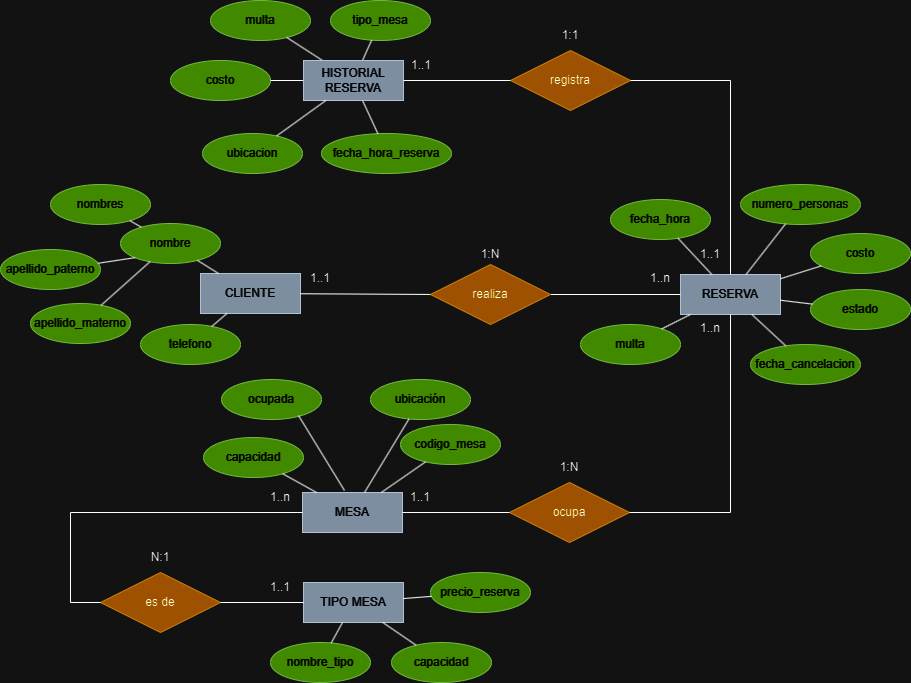

The diagram above was exported from draw.io. Its source (the exported page's mxGraphModel, read from the mxfile embedded in the PNG):
<mxGraphModel dx="2033" dy="1115" grid="1" gridSize="10" guides="1" tooltips="1" connect="1" arrows="1" fold="1" page="1" pageScale="1" pageWidth="1100" pageHeight="850" math="0" shadow="0" extFonts="Permanent Marker^https://fonts.googleapis.com/css?family=Permanent+Marker">
  <root>
    <mxCell id="0" />
    <mxCell id="1" parent="0" />
    <mxCell id="rd_BTVLtFiVS2fNrfx9R-1" value="CLIENTE" style="whiteSpace=wrap;html=1;align=center;fillColor=#647687;fontColor=#ffffff;strokeColor=#314354;" parent="1" vertex="1">
      <mxGeometry x="310" y="319" width="100" height="40" as="geometry" />
    </mxCell>
    <mxCell id="rd_BTVLtFiVS2fNrfx9R-4" value="nombre" style="ellipse;whiteSpace=wrap;html=1;align=center;fillColor=#60a917;strokeColor=#2D7600;fontColor=#ffffff;" parent="1" vertex="1">
      <mxGeometry x="230" y="269" width="100" height="40" as="geometry" />
    </mxCell>
    <mxCell id="rd_BTVLtFiVS2fNrfx9R-6" value="telefono" style="ellipse;whiteSpace=wrap;html=1;align=center;fillColor=#60a917;strokeColor=#2D7600;fontColor=#ffffff;" parent="1" vertex="1">
      <mxGeometry x="250" y="370" width="100" height="40" as="geometry" />
    </mxCell>
    <mxCell id="rd_BTVLtFiVS2fNrfx9R-7" value="nombres" style="ellipse;whiteSpace=wrap;html=1;align=center;fillColor=#60a917;strokeColor=#2D7600;fontColor=#ffffff;" parent="1" vertex="1">
      <mxGeometry x="160" y="230" width="100" height="40" as="geometry" />
    </mxCell>
    <mxCell id="rd_BTVLtFiVS2fNrfx9R-8" value="apellido_paterno" style="ellipse;whiteSpace=wrap;html=1;align=center;fillColor=#60a917;strokeColor=#2D7600;fontColor=#ffffff;" parent="1" vertex="1">
      <mxGeometry x="110" y="295" width="100" height="40" as="geometry" />
    </mxCell>
    <mxCell id="rd_BTVLtFiVS2fNrfx9R-9" value="apellido_materno" style="ellipse;whiteSpace=wrap;html=1;align=center;fillColor=#60a917;strokeColor=#2D7600;fontColor=#ffffff;" parent="1" vertex="1">
      <mxGeometry x="140" y="349" width="100" height="40" as="geometry" />
    </mxCell>
    <mxCell id="rd_BTVLtFiVS2fNrfx9R-13" value="" style="endArrow=none;html=1;rounded=0;" parent="1" source="rd_BTVLtFiVS2fNrfx9R-1" target="rd_BTVLtFiVS2fNrfx9R-6" edge="1">
      <mxGeometry relative="1" as="geometry">
        <mxPoint x="450" y="439" as="sourcePoint" />
        <mxPoint x="610" y="439" as="targetPoint" />
      </mxGeometry>
    </mxCell>
    <mxCell id="rd_BTVLtFiVS2fNrfx9R-16" value="" style="endArrow=none;html=1;rounded=0;" parent="1" source="rd_BTVLtFiVS2fNrfx9R-4" target="rd_BTVLtFiVS2fNrfx9R-1" edge="1">
      <mxGeometry relative="1" as="geometry">
        <mxPoint x="450" y="439" as="sourcePoint" />
        <mxPoint x="610" y="439" as="targetPoint" />
      </mxGeometry>
    </mxCell>
    <mxCell id="rd_BTVLtFiVS2fNrfx9R-18" value="" style="endArrow=none;html=1;rounded=0;" parent="1" source="rd_BTVLtFiVS2fNrfx9R-7" target="rd_BTVLtFiVS2fNrfx9R-4" edge="1">
      <mxGeometry relative="1" as="geometry">
        <mxPoint x="450" y="439" as="sourcePoint" />
        <mxPoint x="610" y="439" as="targetPoint" />
      </mxGeometry>
    </mxCell>
    <mxCell id="rd_BTVLtFiVS2fNrfx9R-19" value="" style="endArrow=none;html=1;rounded=0;entryX=0;entryY=1;entryDx=0;entryDy=0;" parent="1" source="rd_BTVLtFiVS2fNrfx9R-8" target="rd_BTVLtFiVS2fNrfx9R-4" edge="1">
      <mxGeometry relative="1" as="geometry">
        <mxPoint x="320" y="439" as="sourcePoint" />
        <mxPoint x="480" y="439" as="targetPoint" />
      </mxGeometry>
    </mxCell>
    <mxCell id="rd_BTVLtFiVS2fNrfx9R-20" value="" style="endArrow=none;html=1;rounded=0;" parent="1" source="rd_BTVLtFiVS2fNrfx9R-9" target="rd_BTVLtFiVS2fNrfx9R-4" edge="1">
      <mxGeometry relative="1" as="geometry">
        <mxPoint x="320" y="439" as="sourcePoint" />
        <mxPoint x="480" y="439" as="targetPoint" />
      </mxGeometry>
    </mxCell>
    <mxCell id="rd_BTVLtFiVS2fNrfx9R-24" value="RESERVA" style="whiteSpace=wrap;html=1;align=center;fillColor=#647687;fontColor=#ffffff;strokeColor=#314354;" parent="1" vertex="1">
      <mxGeometry x="790" y="320" width="100" height="40" as="geometry" />
    </mxCell>
    <mxCell id="rd_BTVLtFiVS2fNrfx9R-25" value="numero_personas" style="ellipse;whiteSpace=wrap;html=1;align=center;fillColor=#60a917;strokeColor=#2D7600;fontColor=#ffffff;" parent="1" vertex="1">
      <mxGeometry x="850" y="230" width="120" height="40" as="geometry" />
    </mxCell>
    <mxCell id="rd_BTVLtFiVS2fNrfx9R-26" value="fecha_hora" style="ellipse;whiteSpace=wrap;html=1;align=center;fillColor=#60a917;strokeColor=#2D7600;fontColor=#ffffff;" parent="1" vertex="1">
      <mxGeometry x="720" y="245" width="100" height="40" as="geometry" />
    </mxCell>
    <mxCell id="rd_BTVLtFiVS2fNrfx9R-27" value="costo" style="ellipse;whiteSpace=wrap;html=1;align=center;fillColor=#60a917;strokeColor=#2D7600;fontColor=#ffffff;" parent="1" vertex="1">
      <mxGeometry x="920" y="279" width="100" height="40" as="geometry" />
    </mxCell>
    <mxCell id="rd_BTVLtFiVS2fNrfx9R-28" value="estado" style="ellipse;whiteSpace=wrap;html=1;align=center;fillColor=#60a917;strokeColor=#2D7600;fontColor=#ffffff;" parent="1" vertex="1">
      <mxGeometry x="920" y="335" width="100" height="40" as="geometry" />
    </mxCell>
    <mxCell id="rd_BTVLtFiVS2fNrfx9R-33" value="tipo_mesa" style="ellipse;whiteSpace=wrap;html=1;align=center;fillColor=#60a917;strokeColor=#2D7600;fontColor=#ffffff;" parent="1" vertex="1">
      <mxGeometry x="440" y="46" width="100" height="40" as="geometry" />
    </mxCell>
    <mxCell id="rd_BTVLtFiVS2fNrfx9R-34" value="multa" style="ellipse;whiteSpace=wrap;html=1;align=center;fillColor=#60a917;strokeColor=#2D7600;fontColor=#ffffff;" parent="1" vertex="1">
      <mxGeometry x="320" y="46" width="100" height="40" as="geometry" />
    </mxCell>
    <mxCell id="rd_BTVLtFiVS2fNrfx9R-35" value="costo" style="ellipse;whiteSpace=wrap;html=1;align=center;fillColor=#60a917;strokeColor=#2D7600;fontColor=#ffffff;" parent="1" vertex="1">
      <mxGeometry x="280" y="106" width="100" height="40" as="geometry" />
    </mxCell>
    <mxCell id="rd_BTVLtFiVS2fNrfx9R-36" value="fecha_hora_reserva" style="ellipse;whiteSpace=wrap;html=1;align=center;fillColor=#60a917;strokeColor=#2D7600;fontColor=#ffffff;" parent="1" vertex="1">
      <mxGeometry x="431" y="179" width="130" height="40" as="geometry" />
    </mxCell>
    <mxCell id="rd_BTVLtFiVS2fNrfx9R-41" value="" style="endArrow=none;html=1;rounded=0;exitX=1;exitY=0.5;exitDx=0;exitDy=0;" parent="1" source="rd_BTVLtFiVS2fNrfx9R-68" target="rd_BTVLtFiVS2fNrfx9R-24" edge="1">
      <mxGeometry relative="1" as="geometry">
        <mxPoint x="650" y="340" as="sourcePoint" />
        <mxPoint x="800" y="350" as="targetPoint" />
      </mxGeometry>
    </mxCell>
    <mxCell id="rd_BTVLtFiVS2fNrfx9R-43" value="" style="endArrow=none;html=1;rounded=0;" parent="1" source="rd_BTVLtFiVS2fNrfx9R-1" edge="1">
      <mxGeometry relative="1" as="geometry">
        <mxPoint x="430" y="340" as="sourcePoint" />
        <mxPoint x="550" y="340" as="targetPoint" />
      </mxGeometry>
    </mxCell>
    <mxCell id="rd_BTVLtFiVS2fNrfx9R-44" value="" style="endArrow=none;html=1;rounded=0;" parent="1" source="rd_BTVLtFiVS2fNrfx9R-36" target="iK6acWrKWn2ufLAZAiLe-26" edge="1">
      <mxGeometry relative="1" as="geometry">
        <mxPoint x="480" y="416" as="sourcePoint" />
        <mxPoint x="588.5714285714284" y="396" as="targetPoint" />
      </mxGeometry>
    </mxCell>
    <mxCell id="rd_BTVLtFiVS2fNrfx9R-45" value="" style="endArrow=none;html=1;rounded=0;" parent="1" source="iK6acWrKWn2ufLAZAiLe-26" target="rd_BTVLtFiVS2fNrfx9R-35" edge="1">
      <mxGeometry relative="1" as="geometry">
        <mxPoint x="625" y="396" as="sourcePoint" />
        <mxPoint x="640" y="416" as="targetPoint" />
      </mxGeometry>
    </mxCell>
    <mxCell id="rd_BTVLtFiVS2fNrfx9R-46" value="" style="endArrow=none;html=1;rounded=0;" parent="1" source="rd_BTVLtFiVS2fNrfx9R-34" target="iK6acWrKWn2ufLAZAiLe-26" edge="1">
      <mxGeometry relative="1" as="geometry">
        <mxPoint x="480" y="416" as="sourcePoint" />
        <mxPoint x="585.7142857142858" y="436" as="targetPoint" />
      </mxGeometry>
    </mxCell>
    <mxCell id="rd_BTVLtFiVS2fNrfx9R-47" value="" style="endArrow=none;html=1;rounded=0;" parent="1" source="iK6acWrKWn2ufLAZAiLe-26" target="rd_BTVLtFiVS2fNrfx9R-33" edge="1">
      <mxGeometry relative="1" as="geometry">
        <mxPoint x="620" y="436" as="sourcePoint" />
        <mxPoint x="640" y="416" as="targetPoint" />
      </mxGeometry>
    </mxCell>
    <mxCell id="rd_BTVLtFiVS2fNrfx9R-49" value="" style="endArrow=none;html=1;rounded=0;" parent="1" source="rd_BTVLtFiVS2fNrfx9R-24" target="rd_BTVLtFiVS2fNrfx9R-26" edge="1">
      <mxGeometry relative="1" as="geometry">
        <mxPoint x="740" y="350" as="sourcePoint" />
        <mxPoint x="900" y="350" as="targetPoint" />
      </mxGeometry>
    </mxCell>
    <mxCell id="rd_BTVLtFiVS2fNrfx9R-50" value="" style="endArrow=none;html=1;rounded=0;" parent="1" source="rd_BTVLtFiVS2fNrfx9R-25" target="rd_BTVLtFiVS2fNrfx9R-24" edge="1">
      <mxGeometry relative="1" as="geometry">
        <mxPoint x="740" y="350" as="sourcePoint" />
        <mxPoint x="900" y="350" as="targetPoint" />
      </mxGeometry>
    </mxCell>
    <mxCell id="rd_BTVLtFiVS2fNrfx9R-51" value="" style="endArrow=none;html=1;rounded=0;" parent="1" source="rd_BTVLtFiVS2fNrfx9R-24" target="rd_BTVLtFiVS2fNrfx9R-27" edge="1">
      <mxGeometry relative="1" as="geometry">
        <mxPoint x="740" y="350" as="sourcePoint" />
        <mxPoint x="900" y="350" as="targetPoint" />
      </mxGeometry>
    </mxCell>
    <mxCell id="rd_BTVLtFiVS2fNrfx9R-52" value="" style="endArrow=none;html=1;rounded=0;" parent="1" source="rd_BTVLtFiVS2fNrfx9R-28" target="rd_BTVLtFiVS2fNrfx9R-24" edge="1">
      <mxGeometry relative="1" as="geometry">
        <mxPoint x="740" y="350" as="sourcePoint" />
        <mxPoint x="900" y="350" as="targetPoint" />
      </mxGeometry>
    </mxCell>
    <mxCell id="rd_BTVLtFiVS2fNrfx9R-53" value="1:N" style="text;html=1;align=center;verticalAlign=middle;whiteSpace=wrap;rounded=0;" parent="1" vertex="1">
      <mxGeometry x="570" y="285" width="60" height="30" as="geometry" />
    </mxCell>
    <mxCell id="rd_BTVLtFiVS2fNrfx9R-65" value="1..n" style="text;html=1;align=center;verticalAlign=middle;whiteSpace=wrap;rounded=0;" parent="1" vertex="1">
      <mxGeometry x="740" y="309" width="60" height="30" as="geometry" />
    </mxCell>
    <mxCell id="rd_BTVLtFiVS2fNrfx9R-67" value="1..1" style="text;html=1;align=center;verticalAlign=middle;whiteSpace=wrap;rounded=0;" parent="1" vertex="1">
      <mxGeometry x="400" y="309" width="60" height="30" as="geometry" />
    </mxCell>
    <mxCell id="rd_BTVLtFiVS2fNrfx9R-68" value="realiza" style="shape=rhombus;perimeter=rhombusPerimeter;whiteSpace=wrap;html=1;align=center;fillColor=#f0a30a;fontColor=#000000;strokeColor=#BD7000;" parent="1" vertex="1">
      <mxGeometry x="540" y="310" width="120" height="60" as="geometry" />
    </mxCell>
    <mxCell id="iK6acWrKWn2ufLAZAiLe-1" value="fecha_cancelacion" style="ellipse;whiteSpace=wrap;html=1;align=center;fillColor=#60a917;strokeColor=#2D7600;fontColor=#ffffff;" parent="1" vertex="1">
      <mxGeometry x="860" y="390" width="110" height="40" as="geometry" />
    </mxCell>
    <mxCell id="iK6acWrKWn2ufLAZAiLe-2" value="multa" style="ellipse;whiteSpace=wrap;html=1;align=center;fillColor=#60a917;strokeColor=#2D7600;fontColor=#ffffff;" parent="1" vertex="1">
      <mxGeometry x="690" y="370" width="100" height="40" as="geometry" />
    </mxCell>
    <mxCell id="iK6acWrKWn2ufLAZAiLe-3" value="" style="endArrow=none;html=1;rounded=0;" parent="1" source="iK6acWrKWn2ufLAZAiLe-1" target="rd_BTVLtFiVS2fNrfx9R-24" edge="1">
      <mxGeometry width="50" height="50" relative="1" as="geometry">
        <mxPoint x="800" y="440" as="sourcePoint" />
        <mxPoint x="850" y="390" as="targetPoint" />
      </mxGeometry>
    </mxCell>
    <mxCell id="iK6acWrKWn2ufLAZAiLe-4" value="" style="endArrow=none;html=1;rounded=0;" parent="1" source="iK6acWrKWn2ufLAZAiLe-2" target="rd_BTVLtFiVS2fNrfx9R-24" edge="1">
      <mxGeometry width="50" height="50" relative="1" as="geometry">
        <mxPoint x="800" y="440" as="sourcePoint" />
        <mxPoint x="850" y="390" as="targetPoint" />
      </mxGeometry>
    </mxCell>
    <mxCell id="iK6acWrKWn2ufLAZAiLe-5" value="MESA" style="whiteSpace=wrap;html=1;align=center;fillColor=#647687;fontColor=#ffffff;strokeColor=#314354;" parent="1" vertex="1">
      <mxGeometry x="412" y="538" width="100" height="40" as="geometry" />
    </mxCell>
    <mxCell id="iK6acWrKWn2ufLAZAiLe-7" value="capacidad" style="ellipse;whiteSpace=wrap;html=1;align=center;fillColor=#60a917;strokeColor=#2D7600;fontColor=#ffffff;" parent="1" vertex="1">
      <mxGeometry x="313" y="483" width="100" height="40" as="geometry" />
    </mxCell>
    <mxCell id="iK6acWrKWn2ufLAZAiLe-9" value="ubicación" style="ellipse;whiteSpace=wrap;html=1;align=center;fillColor=#60a917;strokeColor=#2D7600;fontColor=#ffffff;" parent="1" vertex="1">
      <mxGeometry x="480" y="425" width="100" height="40" as="geometry" />
    </mxCell>
    <mxCell id="iK6acWrKWn2ufLAZAiLe-10" value="codigo_mesa" style="ellipse;whiteSpace=wrap;html=1;align=center;fillColor=#60a917;strokeColor=#2D7600;fontColor=#ffffff;" parent="1" vertex="1">
      <mxGeometry x="510" y="470" width="100" height="40" as="geometry" />
    </mxCell>
    <mxCell id="iK6acWrKWn2ufLAZAiLe-11" value="ocupa" style="shape=rhombus;perimeter=rhombusPerimeter;whiteSpace=wrap;html=1;align=center;fillColor=#f0a30a;fontColor=#000000;strokeColor=#BD7000;" parent="1" vertex="1">
      <mxGeometry x="619" y="528" width="120" height="60" as="geometry" />
    </mxCell>
    <mxCell id="iK6acWrKWn2ufLAZAiLe-12" value="" style="endArrow=none;html=1;rounded=0;" parent="1" source="iK6acWrKWn2ufLAZAiLe-11" target="rd_BTVLtFiVS2fNrfx9R-24" edge="1">
      <mxGeometry width="50" height="50" relative="1" as="geometry">
        <mxPoint x="670" y="440" as="sourcePoint" />
        <mxPoint x="720" y="390" as="targetPoint" />
        <Array as="points">
          <mxPoint x="840" y="558" />
        </Array>
      </mxGeometry>
    </mxCell>
    <mxCell id="iK6acWrKWn2ufLAZAiLe-13" value="" style="endArrow=none;html=1;rounded=0;" parent="1" source="iK6acWrKWn2ufLAZAiLe-5" target="iK6acWrKWn2ufLAZAiLe-11" edge="1">
      <mxGeometry width="50" height="50" relative="1" as="geometry">
        <mxPoint x="670" y="378" as="sourcePoint" />
        <mxPoint x="720" y="328" as="targetPoint" />
      </mxGeometry>
    </mxCell>
    <mxCell id="iK6acWrKWn2ufLAZAiLe-17" value="" style="endArrow=none;html=1;rounded=0;" parent="1" source="iK6acWrKWn2ufLAZAiLe-10" target="iK6acWrKWn2ufLAZAiLe-5" edge="1">
      <mxGeometry width="50" height="50" relative="1" as="geometry">
        <mxPoint x="550" y="378" as="sourcePoint" />
        <mxPoint x="600" y="328" as="targetPoint" />
      </mxGeometry>
    </mxCell>
    <mxCell id="iK6acWrKWn2ufLAZAiLe-18" value="" style="endArrow=none;html=1;rounded=0;" parent="1" source="iK6acWrKWn2ufLAZAiLe-9" target="iK6acWrKWn2ufLAZAiLe-5" edge="1">
      <mxGeometry width="50" height="50" relative="1" as="geometry">
        <mxPoint x="550" y="378" as="sourcePoint" />
        <mxPoint x="600" y="328" as="targetPoint" />
      </mxGeometry>
    </mxCell>
    <mxCell id="iK6acWrKWn2ufLAZAiLe-19" value="" style="endArrow=none;html=1;rounded=0;" parent="1" source="iK6acWrKWn2ufLAZAiLe-5" target="iK6acWrKWn2ufLAZAiLe-7" edge="1">
      <mxGeometry width="50" height="50" relative="1" as="geometry">
        <mxPoint x="470" y="588" as="sourcePoint" />
        <mxPoint x="600" y="328" as="targetPoint" />
      </mxGeometry>
    </mxCell>
    <mxCell id="iK6acWrKWn2ufLAZAiLe-20" value="ubicacion" style="ellipse;whiteSpace=wrap;html=1;align=center;fillColor=#60a917;strokeColor=#2D7600;fontColor=#ffffff;" parent="1" vertex="1">
      <mxGeometry x="312" y="179" width="100" height="40" as="geometry" />
    </mxCell>
    <mxCell id="iK6acWrKWn2ufLAZAiLe-22" value="1..1" style="text;html=1;align=center;verticalAlign=middle;whiteSpace=wrap;rounded=0;" parent="1" vertex="1">
      <mxGeometry x="500" y="528" width="60" height="30" as="geometry" />
    </mxCell>
    <mxCell id="iK6acWrKWn2ufLAZAiLe-23" value="1..n" style="text;html=1;align=center;verticalAlign=middle;whiteSpace=wrap;rounded=0;" parent="1" vertex="1">
      <mxGeometry x="790" y="359" width="60" height="30" as="geometry" />
    </mxCell>
    <mxCell id="iK6acWrKWn2ufLAZAiLe-25" value="1:N" style="text;html=1;align=center;verticalAlign=middle;whiteSpace=wrap;rounded=0;" parent="1" vertex="1">
      <mxGeometry x="649" y="498" width="60" height="30" as="geometry" />
    </mxCell>
    <mxCell id="iK6acWrKWn2ufLAZAiLe-26" value="HISTORIAL RESERVA" style="whiteSpace=wrap;html=1;align=center;fillColor=#647687;fontColor=#ffffff;strokeColor=#314354;" parent="1" vertex="1">
      <mxGeometry x="413" y="106" width="100" height="40" as="geometry" />
    </mxCell>
    <mxCell id="iK6acWrKWn2ufLAZAiLe-27" value="registra" style="shape=rhombus;perimeter=rhombusPerimeter;whiteSpace=wrap;html=1;align=center;fillColor=#f0a30a;fontColor=#000000;strokeColor=#BD7000;" parent="1" vertex="1">
      <mxGeometry x="620" y="96" width="120" height="60" as="geometry" />
    </mxCell>
    <mxCell id="iK6acWrKWn2ufLAZAiLe-28" value="1..1" style="text;html=1;align=center;verticalAlign=middle;whiteSpace=wrap;rounded=0;" parent="1" vertex="1">
      <mxGeometry x="501" y="96" width="60" height="30" as="geometry" />
    </mxCell>
    <mxCell id="iK6acWrKWn2ufLAZAiLe-29" value="1:1" style="text;html=1;align=center;verticalAlign=middle;whiteSpace=wrap;rounded=0;" parent="1" vertex="1">
      <mxGeometry x="650" y="66" width="60" height="30" as="geometry" />
    </mxCell>
    <mxCell id="iK6acWrKWn2ufLAZAiLe-30" value="" style="endArrow=none;html=1;rounded=0;" parent="1" source="rd_BTVLtFiVS2fNrfx9R-24" target="iK6acWrKWn2ufLAZAiLe-27" edge="1">
      <mxGeometry width="50" height="50" relative="1" as="geometry">
        <mxPoint x="530" y="370" as="sourcePoint" />
        <mxPoint x="760" y="70" as="targetPoint" />
        <Array as="points">
          <mxPoint x="840" y="126" />
        </Array>
      </mxGeometry>
    </mxCell>
    <mxCell id="iK6acWrKWn2ufLAZAiLe-31" value="" style="endArrow=none;html=1;rounded=0;" parent="1" source="iK6acWrKWn2ufLAZAiLe-26" target="iK6acWrKWn2ufLAZAiLe-27" edge="1">
      <mxGeometry width="50" height="50" relative="1" as="geometry">
        <mxPoint x="530" y="446" as="sourcePoint" />
        <mxPoint x="580" y="316" as="targetPoint" />
      </mxGeometry>
    </mxCell>
    <mxCell id="iK6acWrKWn2ufLAZAiLe-32" value="1..1" style="text;html=1;align=center;verticalAlign=middle;whiteSpace=wrap;rounded=0;" parent="1" vertex="1">
      <mxGeometry x="790" y="285" width="60" height="30" as="geometry" />
    </mxCell>
    <mxCell id="iK6acWrKWn2ufLAZAiLe-33" value="" style="endArrow=none;html=1;rounded=0;" parent="1" source="iK6acWrKWn2ufLAZAiLe-20" target="iK6acWrKWn2ufLAZAiLe-26" edge="1">
      <mxGeometry width="50" height="50" relative="1" as="geometry">
        <mxPoint x="530" y="456" as="sourcePoint" />
        <mxPoint x="580" y="406" as="targetPoint" />
      </mxGeometry>
    </mxCell>
    <mxCell id="iK6acWrKWn2ufLAZAiLe-36" value="es de" style="shape=rhombus;perimeter=rhombusPerimeter;whiteSpace=wrap;html=1;align=center;fillColor=#f0a30a;fontColor=#000000;strokeColor=#BD7000;" parent="1" vertex="1">
      <mxGeometry x="210" y="618" width="120" height="60" as="geometry" />
    </mxCell>
    <mxCell id="iK6acWrKWn2ufLAZAiLe-37" value="" style="endArrow=none;html=1;rounded=0;" parent="1" source="iK6acWrKWn2ufLAZAiLe-36" target="iK6acWrKWn2ufLAZAiLe-5" edge="1">
      <mxGeometry width="50" height="50" relative="1" as="geometry">
        <mxPoint x="800" y="580" as="sourcePoint" />
        <mxPoint x="850" y="530" as="targetPoint" />
        <Array as="points">
          <mxPoint x="180" y="648" />
          <mxPoint x="180" y="558" />
        </Array>
      </mxGeometry>
    </mxCell>
    <mxCell id="iK6acWrKWn2ufLAZAiLe-38" value="TIPO MESA" style="whiteSpace=wrap;html=1;align=center;fillColor=#647687;fontColor=#ffffff;strokeColor=#314354;" parent="1" vertex="1">
      <mxGeometry x="413" y="628" width="100" height="40" as="geometry" />
    </mxCell>
    <mxCell id="iK6acWrKWn2ufLAZAiLe-39" value="" style="endArrow=none;html=1;rounded=0;" parent="1" source="iK6acWrKWn2ufLAZAiLe-36" target="iK6acWrKWn2ufLAZAiLe-38" edge="1">
      <mxGeometry relative="1" as="geometry">
        <mxPoint x="720" y="598" as="sourcePoint" />
        <mxPoint x="880" y="598" as="targetPoint" />
      </mxGeometry>
    </mxCell>
    <mxCell id="iK6acWrKWn2ufLAZAiLe-40" value="nombre_tipo" style="ellipse;whiteSpace=wrap;html=1;align=center;fillColor=#60a917;strokeColor=#2D7600;fontColor=#ffffff;" parent="1" vertex="1">
      <mxGeometry x="380" y="688" width="100" height="40" as="geometry" />
    </mxCell>
    <mxCell id="iK6acWrKWn2ufLAZAiLe-41" value="capacidad" style="ellipse;whiteSpace=wrap;html=1;align=center;fillColor=#60a917;strokeColor=#2D7600;fontColor=#ffffff;" parent="1" vertex="1">
      <mxGeometry x="501" y="688" width="100" height="40" as="geometry" />
    </mxCell>
    <mxCell id="iK6acWrKWn2ufLAZAiLe-42" value="precio_reserva" style="ellipse;whiteSpace=wrap;html=1;align=center;fillColor=#60a917;strokeColor=#2D7600;fontColor=#ffffff;" parent="1" vertex="1">
      <mxGeometry x="540" y="618" width="100" height="40" as="geometry" />
    </mxCell>
    <mxCell id="iK6acWrKWn2ufLAZAiLe-43" value="" style="endArrow=none;html=1;rounded=0;" parent="1" source="iK6acWrKWn2ufLAZAiLe-40" target="iK6acWrKWn2ufLAZAiLe-38" edge="1">
      <mxGeometry width="50" height="50" relative="1" as="geometry">
        <mxPoint x="470" y="688" as="sourcePoint" />
        <mxPoint x="520" y="638" as="targetPoint" />
      </mxGeometry>
    </mxCell>
    <mxCell id="iK6acWrKWn2ufLAZAiLe-44" value="" style="endArrow=none;html=1;rounded=0;" parent="1" source="iK6acWrKWn2ufLAZAiLe-38" target="iK6acWrKWn2ufLAZAiLe-41" edge="1">
      <mxGeometry width="50" height="50" relative="1" as="geometry">
        <mxPoint x="470" y="688" as="sourcePoint" />
        <mxPoint x="520" y="638" as="targetPoint" />
      </mxGeometry>
    </mxCell>
    <mxCell id="iK6acWrKWn2ufLAZAiLe-45" value="" style="endArrow=none;html=1;rounded=0;" parent="1" source="iK6acWrKWn2ufLAZAiLe-38" target="iK6acWrKWn2ufLAZAiLe-42" edge="1">
      <mxGeometry width="50" height="50" relative="1" as="geometry">
        <mxPoint x="470" y="688" as="sourcePoint" />
        <mxPoint x="520" y="638" as="targetPoint" />
      </mxGeometry>
    </mxCell>
    <mxCell id="iK6acWrKWn2ufLAZAiLe-46" value="1..n" style="text;html=1;align=center;verticalAlign=middle;whiteSpace=wrap;rounded=0;" parent="1" vertex="1">
      <mxGeometry x="360" y="528" width="60" height="30" as="geometry" />
    </mxCell>
    <mxCell id="iK6acWrKWn2ufLAZAiLe-47" value="N:1" style="text;html=1;align=center;verticalAlign=middle;whiteSpace=wrap;rounded=0;" parent="1" vertex="1">
      <mxGeometry x="240" y="588" width="60" height="30" as="geometry" />
    </mxCell>
    <mxCell id="iK6acWrKWn2ufLAZAiLe-48" value="1..1" style="text;html=1;align=center;verticalAlign=middle;whiteSpace=wrap;rounded=0;" parent="1" vertex="1">
      <mxGeometry x="360" y="618" width="60" height="30" as="geometry" />
    </mxCell>
    <mxCell id="PIFJWfJuVOSlHGa8AOa0-1" value="ocupada" style="ellipse;whiteSpace=wrap;html=1;align=center;fillColor=#60a917;strokeColor=#2D7600;fontColor=#ffffff;" vertex="1" parent="1">
      <mxGeometry x="331" y="425" width="100" height="40" as="geometry" />
    </mxCell>
    <mxCell id="PIFJWfJuVOSlHGa8AOa0-4" value="" style="endArrow=none;html=1;rounded=0;exitX=0.77;exitY=0.9;exitDx=0;exitDy=0;exitPerimeter=0;entryX=0.42;entryY=-0.05;entryDx=0;entryDy=0;entryPerimeter=0;" edge="1" parent="1" source="PIFJWfJuVOSlHGa8AOa0-1" target="iK6acWrKWn2ufLAZAiLe-5">
      <mxGeometry width="50" height="50" relative="1" as="geometry">
        <mxPoint x="528" y="474" as="sourcePoint" />
        <mxPoint x="484" y="548" as="targetPoint" />
      </mxGeometry>
    </mxCell>
  </root>
</mxGraphModel>